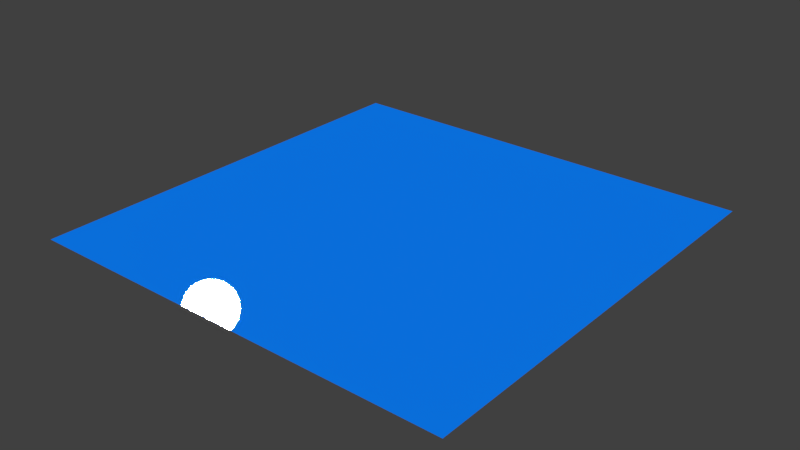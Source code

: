 # Source: Water.blend  (saved by Blender 4.1.23; exported with 4.5.12 LTS)
import bpy
from mathutils import Matrix  # noqa: F401  (used for matrix-valued properties, if any)

bpy.ops.wm.read_factory_settings(use_empty=True)
scene = bpy.context.scene
scene.name = 'Scene'

# ---- collections
col_collection = bpy.data.collections.new('Collection'); scene.collection.children.link(col_collection)

# ---- images (referenced by path relative to the original .blend; pixels are not part of the script)
import os
ASSET_DIR = os.environ.get("B2B_ASSET_DIR", "")  # directory of the original .blend (textures are referenced by path, not embedded)
HERE = os.path.dirname(os.path.abspath(__file__))  # packed textures are extracted next to this script under _unpacked/

def load_image(name, relpath, width, height, colorspace="sRGB"):
    """Load a texture the original file referenced (path relative to the .blend, or extracted next to this script)."""
    p = next((c for c in (os.path.join(HERE, relpath), os.path.join(ASSET_DIR, relpath)) if relpath and os.path.exists(c)), "")
    if p:
        img = bpy.data.images.load(p, check_existing=True)
        img.name = name
    else:  # same state as the original file: an image datablock whose file is absent (Cycles renders it pink)
        img = bpy.data.images.new(name, width, height)
        img.source = "FILE"
        img.filepath = "//" + (relpath or name)
    img.colorspace_settings.name = colorspace
    return img
img_water_normal_png = load_image('water_normal.png', 'water_normal.png', 1024, 1024, 'sRGB')

# ---- materials (node trees are filled in below, after node groups)
mat_x = bpy.data.materials.new('マテリアル')
mat_x.use_transparent_shadow = False

# ---- material node trees
mat_x.use_nodes = True; mat_x.node_tree.nodes.clear()
_N = mat_x.node_tree.nodes; _L = mat_x.node_tree.links
n0 = _N.new('ShaderNodeBsdfPrincipled'); n0.name = 'プリンシプルBSDF'; n0.location = (-44, 225)
n0.inputs[0].default_value = (0.0009141, 0.1758, 0.8028, 1.0)
n0.inputs[2].default_value = 0.0
n0.inputs[4].default_value = 2.0
n1 = _N.new('ShaderNodeOutputMaterial'); n1.name = 'マテリアル出力'; n1.location = (271, 249)
n2 = _N.new('ShaderNodeTexImage'); n2.name = '画像テクスチャ'; n2.location = (-627, 245)
n2.image = img_water_normal_png
n3 = _N.new('ShaderNodeNormalMap'); n3.name = 'ノーマルマップ'; n3.location = (-278, 225)
_L.new(n0.outputs[0], n1.inputs[0])
_L.new(n2.outputs[0], n3.inputs[1])
_L.new(n3.outputs[0], n0.inputs[5])
n1.is_active_output = True

# ---- world
world_world = bpy.data.worlds.new('World'); scene.world = world_world
world_world.color = (0.05088, 0.05088, 0.05088)
world_world.use_sun_shadow = False
world_world.sun_shadow_jitter_overblur = 0.0
world_world.cycles.sampling_method = 'MANUAL'

# ---- meshes
me_x = bpy.data.meshes.new('平面')
me_x.from_pydata([(-1.0, -1.0, 0.0), (1.0, -1.0, 0.0), (-1.0, 1.0, 0.0), (1.0, 1.0, 0.0)], [], [(0, 1, 3, 2)])
_uv = me_x.uv_layers.new(name='UVマップ')
_uv.uv.foreach_set('vector', [0.0, 0.0, 1.0, 0.0, 1.0, 1.0, 0.0, 1.0])
me_x.materials.append(mat_x)
me_x.update()

# ---- objects
ob_x = bpy.data.objects.new('平面', me_x)

# ---- transforms, parenting, visibility, modifiers, constraints
ob_x.location = (0.0, 0.0, 0.0)
ob_x.scale = (8.893, 8.893, 8.893)

# ---- collection membership
col_collection.objects.link(ob_x)

# ---- scene / render settings (as saved in the file)
scene.frame_start = 1; scene.frame_end = 250; scene.frame_set(1)
scene.render.engine = 'BLENDER_EEVEE_NEXT'
scene.render.resolution_percentage = 50
scene.render.dither_intensity = 0.0
scene.cycles.use_denoising = False
scene.cycles.samples = 128
scene.cycles.sampling_pattern = 'TABULATED_SOBOL'
scene.cycles.use_adaptive_sampling = False
scene.cycles.use_light_tree = False
scene.cycles.blur_glossy = 0.0
scene.cycles.sample_clamp_indirect = 0.0
scene.eevee.ray_tracing_options.trace_max_roughness = 0.0
scene.view_settings.view_transform = 'Standard'
bpy.context.view_layer.update()

# ---- added for rendering (the .blend has no active camera and no usable light): camera, sun
cam_auto = bpy.data.cameras.new('AutoCamera')
cam_auto.lens = 50.0
cam_auto.sensor_width = 36.0
cam_auto.clip_end = 1000.0
ob_auto_camera = bpy.data.objects.new('AutoCamera', cam_auto)
scene.collection.objects.link(ob_auto_camera)
ob_auto_camera.location = (23.2735, -27.9282, 18.6188)
ob_auto_camera.rotation_euler = (1.09748, -7.21219e-08, 0.694738)
scene.camera = ob_auto_camera
light_auto_sun = bpy.data.lights.new('AutoSun', 'SUN')
light_auto_sun.energy = 3.0
light_auto_sun.angle = 0.0523599
ob_auto_sun = bpy.data.objects.new('AutoSun', light_auto_sun)
scene.collection.objects.link(ob_auto_sun)
ob_auto_sun.rotation_euler = (0.872665, 0.174533, 0.523599)
bpy.context.view_layer.update()
